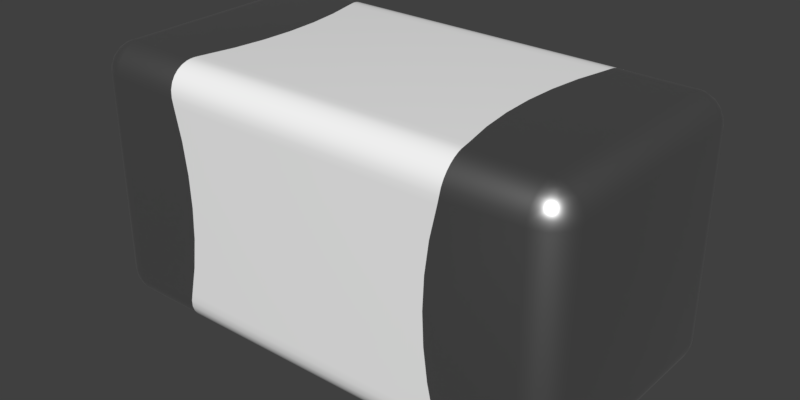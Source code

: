 # Source: MC0603N180J500CT.blend  (saved by Blender 2.90.8; exported with 4.5.12 LTS)
import bpy
from mathutils import Matrix  # noqa: F401  (used for matrix-valued properties, if any)

bpy.ops.wm.read_factory_settings(use_empty=True)
scene = bpy.context.scene
scene.name = 'Scene'

# ---- collections
col_collection_1 = bpy.data.collections.new('Collection 1'); scene.collection.children.link(col_collection_1)

# ---- materials (node trees are filled in below, after node groups)
mat_metal = bpy.data.materials.new('Metal')
mat_metal.alpha_threshold = 0.0
mat_metal.diffuse_color = (0.3587, 0.3587, 0.3587, 1.0)
mat_metal.specular_color = (0.2597, 0.2597, 0.2597)
mat_metal.roughness = 0.5
mat_metal.specular_intensity = 0.1643
mat_cream_ceramic = bpy.data.materials.new('Cream Ceramic')
mat_cream_ceramic.alpha_threshold = 0.0
mat_cream_ceramic.diffuse_color = (0.5815, 0.5788, 0.2955, 1.0)
mat_cream_ceramic.specular_color = (0.18, 0.18, 0.18)
mat_cream_ceramic.roughness = 0.5
mat_cream_ceramic.specular_intensity = 0.3

# ---- node groups
ng_metallic = bpy.data.node_groups.new('Metallic', 'ShaderNodeTree')
_s = ng_metallic.interface.new_socket(name='BSDF', in_out='OUTPUT', socket_type='NodeSocketShader')
_s = ng_metallic.interface.new_socket(name='Base Color', in_out='INPUT', socket_type='NodeSocketColor')
_s.default_value = (0.5906, 0.5906, 0.5906, 1.0)
_N = ng_metallic.nodes; _L = ng_metallic.links
n0 = _N.new('ShaderNodeBsdfPrincipled'); n0.name = 'Principled BSDF'; n0.location = (0, 0)
n0.width = 150
n0.subsurface_method = 'BURLEY'
n0.inputs[1].default_value = 1.0
n0.inputs[2].default_value = 0.4
n0.inputs[3].default_value = 1.45
n0.inputs[9].default_value = (1.0, 1.0, 1.0)
n0.inputs[27].default_value = (0.0, 0.0, 0.0, 1.0)
n0.inputs[28].default_value = 1.0
n1 = _N.new('NodeGroupInput'); n1.name = 'Group Input'; n1.location = (-200, 0)
n2 = _N.new('NodeGroupOutput'); n2.name = 'Group Output'; n2.location = (200, 0)
_L.new(n0.outputs[0], n2.inputs[0])
_L.new(n1.outputs[0], n0.inputs[0])
n2.is_active_output = True
ng_ceramic = bpy.data.node_groups.new('Ceramic', 'ShaderNodeTree')
_s = ng_ceramic.interface.new_socket(name='Surface', in_out='OUTPUT', socket_type='NodeSocketShader')
_s = ng_ceramic.interface.new_socket(name='Base Color', in_out='INPUT', socket_type='NodeSocketColor')
_s.default_value = (1.0, 1.0, 1.0, 1.0)
_N = ng_ceramic.nodes; _L = ng_ceramic.links
n0 = _N.new('NodeGroupInput'); n0.name = 'Group Input'; n0.location = (-200, 0)
n1 = _N.new('ShaderNodeBsdfPrincipled'); n1.name = 'Princioked BSDF'; n1.location = (10, 49)
n1.width = 150
n1.subsurface_method = 'BURLEY'
n1.inputs[2].default_value = 0.2
n1.inputs[3].default_value = 1.45
n1.inputs[9].default_value = (1.0, 1.0, 1.0)
n1.inputs[27].default_value = (0.0, 0.0, 0.0, 1.0)
n1.inputs[28].default_value = 1.0
n2 = _N.new('NodeGroupOutput'); n2.name = 'Group Output'; n2.location = (244, 61)
_L.new(n1.outputs[0], n2.inputs[0])
_L.new(n0.outputs[0], n1.inputs[0])
n2.is_active_output = True

# ---- material node trees
mat_metal.use_nodes = True; mat_metal.node_tree.nodes.clear()
_N = mat_metal.node_tree.nodes; _L = mat_metal.node_tree.links
n0 = _N.new('ShaderNodeOutputMaterial'); n0.name = 'Material Output'; n0.location = (300, 300)
n1 = _N.new('ShaderNodeGroup'); n1.name = 'Metallic'; n1.location = (-10, 195)
n1.label = 'Metallic'
n1.node_tree = ng_metallic
n1.inputs[0].default_value = (0.5906, 0.5906, 0.5906, 1.0)
_L.new(n1.outputs[0], n0.inputs[0])
n0.is_active_output = True
mat_cream_ceramic.use_nodes = True; mat_cream_ceramic.node_tree.nodes.clear()
_N = mat_cream_ceramic.node_tree.nodes; _L = mat_cream_ceramic.node_tree.links
n0 = _N.new('ShaderNodeOutputMaterial'); n0.name = 'Material Output'; n0.location = (380, 200)
n1 = _N.new('ShaderNodeGroup'); n1.name = 'Group'; n1.location = (96, 104)
n1.node_tree = ng_ceramic
n1.inputs[0].default_value = (1.0, 1.0, 1.0, 1.0)
_L.new(n1.outputs[0], n0.inputs[0])
n0.is_active_output = True

# ---- world
world_world = bpy.data.worlds.new('World'); scene.world = world_world
world_world.color = (0.05088, 0.05088, 0.05088)
world_world.use_sun_shadow = False
world_world.sun_shadow_jitter_overblur = 0.0
world_world.cycles.sampling_method = 'MANUAL'

# ---- meshes
me_mc0603n180j500ct = bpy.data.meshes.new('MC0603N180J500CT')
me_mc0603n180j500ct.from_pydata([(0.5011, -0.447, 0.07552), (-0.4981, -0.45, 0.1), (-0.5011, -0.447, 0.07552), (0.4981, -0.45, 0.1), (0.503, -0.4391, 0.05466), (-0.503, -0.4391, 0.05466), (0.5038, -0.4282, 0.03772), (-0.5038, -0.4282, 0.03772), (0.5039, -0.4142, 0.0233), (-0.5039, -0.4142, 0.0233), (0.5031, -0.3975, 0.01201), (-0.5031, -0.3975, 0.01201), (0.5016, -0.379, 0.004284), (-0.5016, -0.379, 0.004284), (0.5, -0.3646, 0.001074), (-0.5, -0.3646, 0.001074), (0.4981, -0.35, 1.461e-17), (-0.4981, -0.35, -1.504e-17), (-0.75, -0.45, 0.1), (-0.75, -0.4466, 0.07412), (-0.75, -0.4366, 0.05), (-0.75, -0.4207, 0.02929), (-0.75, -0.4, 0.0134), (-0.75, -0.3759, 0.003407), (-0.75, -0.35, -3.438e-17), (0.75, -0.45, 0.1), (0.75, -0.4466, 0.07412), (0.75, -0.4366, 0.05), (0.75, -0.4207, 0.02929), (0.75, -0.4, 0.0134), (0.75, -0.3759, 0.003407), (0.75, -0.35, 5.218e-17), (0.4931, -0.3254, 1.562e-17), (0.4968, -0.3417, 1.573e-17), (0.4951, -0.3335, 1.568e-17), (0.4968, 0.3417, 1.573e-17), (0.4951, 0.3335, 1.568e-17), (0.4931, 0.3254, 1.562e-17), (0.4981, 0.35, 1.461e-17), (-0.4931, -0.3254, -1.562e-17), (-0.4968, -0.3417, -1.573e-17), (-0.4951, -0.3335, -1.568e-17), (0.4692, -0.2184, 1.486e-17), (-0.4692, -0.2184, -1.486e-17), (0.4548, -0.1096, 1.44e-17), (-0.4548, -0.1096, -1.44e-17), (0.45, -2.385e-07, 1.425e-17), (-0.45, -2.384e-07, -1.425e-17), (0.4548, 0.1096, 1.44e-17), (-0.4548, 0.1096, -1.44e-17), (0.4692, 0.2184, 1.486e-17), (-0.4692, 0.2184, -1.486e-17), (-0.4931, 0.3254, -1.562e-17), (-0.4968, 0.3417, -1.573e-17), (-0.4951, 0.3335, -1.568e-17), (-0.4981, 0.35, -1.504e-17), (-0.4981, -0.45, 0.8), (-0.4968, -0.45, 0.7917), (-0.4931, -0.45, 0.7754), (-0.4951, -0.45, 0.7835), (-0.4931, -0.45, 0.1246), (-0.4951, -0.45, 0.1165), (-0.4968, -0.45, 0.1083), (0.4951, -0.45, 0.7835), (0.4968, -0.45, 0.7917), (0.4931, -0.45, 0.7754), (0.4981, -0.45, 0.8), (-0.4692, -0.45, 0.6684), (0.4692, -0.45, 0.6684), (-0.4548, -0.45, 0.5596), (0.4548, -0.45, 0.5596), (-0.45, -0.45, 0.45), (0.45, -0.45, 0.45), (-0.4548, -0.45, 0.3404), (0.4548, -0.45, 0.3404), (-0.4692, -0.45, 0.2316), (0.4692, -0.45, 0.2316), (0.4931, -0.45, 0.1246), (0.4951, -0.45, 0.1165), (0.4968, -0.45, 0.1083), (-0.75, -0.45, 0.8), (-0.8337, -0.3724, 0.05), (-0.825, -0.3933, 0.05), (-0.8392, -0.387, 0.07412), (-0.8458, -0.3626, 0.07412), (-0.8366, -0.35, 0.05), (-0.7691, -0.3962, 0.0134), (-0.7611, -0.4198, 0.02929), (-0.7821, -0.413, 0.02929), (-0.813, -0.3821, 0.02929), (-0.8, -0.4, 0.02929), (-0.7567, -0.375, 0.003407), (-0.7854, -0.3854, 0.0134), (-0.8198, -0.3611, 0.02929), (-0.8207, -0.35, 0.02929), (-0.8, -0.35, 0.0134), (-0.7962, -0.3691, 0.0134), (-0.775, -0.3567, 0.003407), (-0.7759, -0.35, 0.003407), (-0.7713, -0.3818, 0.007612), (-0.755, -0.3621, 0.0008555), (-0.7683, -0.3683, 0.003407), (-0.7818, -0.3713, 0.007612), (-0.7621, -0.355, 0.0008555), (-0.7536, -0.3554, 0.0002141), (-0.7626, -0.4458, 0.07412), (-0.7759, -0.4466, 0.1), (-0.787, -0.4392, 0.07412), (-0.8, -0.4366, 0.1), (-0.8088, -0.4266, 0.07412), (-0.8207, -0.4207, 0.1), (-0.7724, -0.4337, 0.05), (-0.8266, -0.4088, 0.07412), (-0.8366, -0.4, 0.1), (-0.7933, -0.425, 0.05), (-0.8466, -0.3759, 0.1), (-0.8112, -0.4112, 0.05), (-0.85, -0.35, 0.1), (-0.8466, -0.35, 0.07412), (-0.75, 0.35, -3.438e-17), (0.75, 0.35, 5.68e-17), (0.7724, -0.4337, 0.05), (0.7933, -0.425, 0.05), (0.787, -0.4392, 0.07412), (0.7626, -0.4458, 0.07412), (0.7962, -0.3691, 0.0134), (0.8, -0.35, 0.0134), (0.8198, -0.3611, 0.02929), (0.813, -0.3821, 0.02929), (0.7821, -0.413, 0.02929), (0.8, -0.4, 0.02929), (0.775, -0.3567, 0.003407), (0.7759, -0.35, 0.003407), (0.7854, -0.3854, 0.0134), (0.7611, -0.4198, 0.02929), (0.7691, -0.3962, 0.0134), (0.7567, -0.375, 0.003407), (0.7818, -0.3713, 0.007612), (0.7621, -0.355, 0.0008555), (0.7683, -0.3683, 0.003407), (0.7713, -0.3818, 0.007612), (0.755, -0.3621, 0.0008555), (0.7554, -0.3536, 0.0002141), (0.8458, -0.3626, 0.07412), (0.85, -0.35, 0.1), (0.8466, -0.3759, 0.1), (0.8466, -0.35, 0.07412), (0.8366, -0.35, 0.05), (0.8392, -0.387, 0.07412), (0.8366, -0.4, 0.1), (0.8266, -0.4088, 0.07412), (0.8207, -0.4207, 0.1), (0.8337, -0.3724, 0.05), (0.8088, -0.4266, 0.07412), (0.8, -0.4366, 0.1), (0.825, -0.3933, 0.05), (0.8207, -0.35, 0.02929), (0.7759, -0.4466, 0.1), (0.8112, -0.4112, 0.05), (0.75, -0.45, 0.8), (-0.5011, 0.447, 0.07552), (0.4981, 0.45, 0.1), (0.5011, 0.447, 0.07552), (0.503, 0.4391, 0.05466), (-0.4981, 0.45, 0.1), (-0.503, 0.4391, 0.05465), (0.5038, 0.4282, 0.03772), (-0.5038, 0.4282, 0.03772), (0.5039, 0.4142, 0.0233), (-0.5039, 0.4142, 0.0233), (0.5031, 0.3975, 0.01201), (-0.5031, 0.3975, 0.012), (0.5016, 0.379, 0.004284), (-0.5016, 0.379, 0.004284), (0.5, 0.3646, 0.001074), (-0.5, 0.3646, 0.001074), (-0.5011, -0.447, 0.8245), (0.5011, -0.447, 0.8245), (0.503, -0.4391, 0.8453), (-0.503, -0.4391, 0.8453), (0.5038, -0.4282, 0.8623), (-0.5038, -0.4282, 0.8623), (0.5039, -0.4142, 0.8767), (-0.5039, -0.4142, 0.8767), (0.5031, -0.3975, 0.888), (-0.5031, -0.3975, 0.888), (0.5016, -0.379, 0.8957), (-0.5016, -0.379, 0.8957), (0.5, -0.3646, 0.8989), (-0.5, -0.3646, 0.8989), (0.4981, -0.35, 0.9), (-0.4981, -0.35, 0.9), (-0.75, -0.4466, 0.8259), (-0.75, -0.4366, 0.85), (-0.75, -0.4207, 0.8707), (-0.75, -0.4, 0.8866), (-0.75, -0.3759, 0.8966), (-0.75, -0.35, 0.9), (-0.7759, -0.4466, 0.8), (-0.8, -0.4366, 0.8), (-0.8207, -0.4207, 0.8), (-0.8366, -0.4, 0.8), (-0.8466, -0.3759, 0.8), (-0.85, -0.35, 0.8), (-0.85, 0.35, 0.1), (-0.8466, 0.35, 0.07412), (-0.8366, 0.35, 0.05), (-0.8207, 0.35, 0.02929), (-0.8, 0.35, 0.0134), (-0.7759, 0.35, 0.003407), (-0.75, 0.45, 0.1), (-0.75, 0.4466, 0.07412), (-0.75, 0.4366, 0.05), (-0.75, 0.4207, 0.02929), (-0.75, 0.4, 0.0134), (-0.75, 0.3759, 0.003407), (0.75, 0.45, 0.1), (0.75, 0.4466, 0.07412), (0.75, 0.4366, 0.05), (0.75, 0.4207, 0.02929), (0.75, 0.4, 0.0134), (0.75, 0.3759, 0.003407), (0.7759, 0.35, 0.003407), (0.8, 0.35, 0.0134), (0.8207, 0.35, 0.02929), (0.8366, 0.35, 0.05), (0.8466, 0.35, 0.07412), (0.85, 0.35, 0.1), (0.7759, -0.4466, 0.8), (0.8, -0.4366, 0.8), (0.8207, -0.4207, 0.8), (0.8366, -0.4, 0.8), (0.8466, -0.3759, 0.8), (0.85, -0.35, 0.8), (0.75, -0.4466, 0.8259), (0.75, -0.4366, 0.85), (0.75, -0.4207, 0.8707), (0.75, -0.4, 0.8866), (0.75, -0.3759, 0.8966), (0.75, -0.35, 0.9), (-0.4931, 0.45, 0.7754), (-0.4968, 0.45, 0.7917), (-0.4981, 0.45, 0.8), (-0.4951, 0.45, 0.7835), (-0.4968, 0.45, 0.1083), (-0.4951, 0.45, 0.1165), (-0.4931, 0.45, 0.1246), (0.4981, 0.45, 0.8), (0.4931, 0.45, 0.7754), (0.4968, 0.45, 0.7917), (0.4951, 0.45, 0.7835), (0.4692, 0.45, 0.6684), (-0.4692, 0.45, 0.6684), (0.4548, 0.45, 0.5596), (-0.4548, 0.45, 0.5596), (0.45, 0.45, 0.45), (-0.45, 0.45, 0.45), (0.4548, 0.45, 0.3404), (-0.4548, 0.45, 0.3404), (0.4692, 0.45, 0.2316), (-0.4692, 0.45, 0.2316), (0.4931, 0.45, 0.1246), (0.4968, 0.45, 0.1083), (0.4951, 0.45, 0.1165), (-0.4931, -0.3254, 0.9), (-0.4968, -0.3417, 0.9), (-0.4951, -0.3335, 0.9), (-0.4968, 0.3417, 0.9), (-0.4951, 0.3335, 0.9), (-0.4931, 0.3254, 0.9), (-0.4981, 0.35, 0.9), (0.4931, -0.3254, 0.9), (0.4968, -0.3417, 0.9), (0.4951, -0.3335, 0.9), (0.4692, -0.2184, 0.9), (-0.4692, -0.2184, 0.9), (0.4548, -0.1096, 0.9), (-0.4548, -0.1096, 0.9), (0.45, -2.385e-07, 0.9), (-0.45, -2.384e-07, 0.9), (0.4548, 0.1096, 0.9), (-0.4548, 0.1096, 0.9), (0.4692, 0.2184, 0.9), (-0.4692, 0.2184, 0.9), (0.4931, 0.3254, 0.9), (0.4968, 0.3417, 0.9), (0.4951, 0.3335, 0.9), (0.4981, 0.35, 0.9), (-0.75, 0.35, 0.9), (-0.8, -0.4, 0.8707), (-0.8112, -0.4112, 0.85), (-0.7933, -0.425, 0.85), (-0.7724, -0.4337, 0.85), (-0.787, -0.4392, 0.8259), (-0.7626, -0.4458, 0.8259), (-0.7962, -0.3691, 0.8866), (-0.8, -0.35, 0.8866), (-0.8198, -0.3611, 0.8707), (-0.813, -0.3821, 0.8707), (-0.7821, -0.413, 0.8707), (-0.775, -0.3567, 0.8966), (-0.7759, -0.35, 0.8966), (-0.7854, -0.3854, 0.8866), (-0.7611, -0.4198, 0.8707), (-0.7691, -0.3962, 0.8866), (-0.7567, -0.375, 0.8966), (-0.7818, -0.3713, 0.8924), (-0.7621, -0.355, 0.8991), (-0.7683, -0.3683, 0.8966), (-0.7713, -0.3818, 0.8924), (-0.755, -0.3621, 0.8991), (-0.7554, -0.3536, 0.8998), (-0.8458, -0.3626, 0.8259), (-0.8466, -0.35, 0.8259), (-0.8366, -0.35, 0.85), (-0.8392, -0.387, 0.8259), (-0.8266, -0.4088, 0.8259), (-0.8337, -0.3724, 0.85), (-0.8088, -0.4266, 0.8259), (-0.825, -0.3933, 0.85), (-0.8207, -0.35, 0.8707), (-0.85, 0.35, 0.8), (-0.8, 0.4, 0.02929), (-0.8112, 0.4112, 0.05), (-0.7933, 0.425, 0.05), (-0.7724, 0.4337, 0.05), (-0.7626, 0.4458, 0.07412), (-0.787, 0.4392, 0.07412), (-0.7962, 0.3691, 0.0134), (-0.8198, 0.3611, 0.02929), (-0.813, 0.3821, 0.02929), (-0.7821, 0.413, 0.02929), (-0.775, 0.3567, 0.003407), (-0.7854, 0.3854, 0.0134), (-0.7611, 0.4198, 0.02929), (-0.7691, 0.3962, 0.0134), (-0.7567, 0.375, 0.003407), (-0.7818, 0.3713, 0.007612), (-0.7621, 0.355, 0.0008555), (-0.7683, 0.3683, 0.003407), (-0.7713, 0.3818, 0.007612), (-0.755, 0.3621, 0.0008555), (-0.7554, 0.3536, 0.0002141), (-0.8458, 0.3626, 0.07412), (-0.8466, 0.3759, 0.1), (-0.8392, 0.387, 0.07412), (-0.8366, 0.4, 0.1), (-0.8266, 0.4088, 0.07412), (-0.8207, 0.4207, 0.1), (-0.8337, 0.3724, 0.05), (-0.8088, 0.4266, 0.07412), (-0.8, 0.4366, 0.1), (-0.825, 0.3933, 0.05), (-0.7759, 0.4466, 0.1), (-0.75, 0.45, 0.8), (0.75, 0.45, 0.8), (0.8337, 0.3724, 0.05), (0.8458, 0.3626, 0.07412), (0.825, 0.3933, 0.05), (0.8392, 0.387, 0.07412), (0.7691, 0.3962, 0.0134), (0.7611, 0.4198, 0.02929), (0.7821, 0.413, 0.02929), (0.813, 0.3821, 0.02929), (0.8, 0.4, 0.02929), (0.7567, 0.375, 0.003407), (0.7854, 0.3854, 0.0134), (0.8198, 0.3611, 0.02929), (0.7962, 0.3691, 0.0134), (0.775, 0.3567, 0.003407), (0.7713, 0.3818, 0.007612), (0.755, 0.3621, 0.0008555), (0.7683, 0.3683, 0.003407), (0.7818, 0.3713, 0.007612), (0.7621, 0.355, 0.0008555), (0.7554, 0.3536, 0.0002141), (0.7626, 0.4458, 0.07412), (0.7759, 0.4466, 0.1), (0.787, 0.4392, 0.07412), (0.8, 0.4366, 0.1), (0.8088, 0.4266, 0.07412), (0.8207, 0.4207, 0.1), (0.7724, 0.4337, 0.05), (0.8266, 0.4088, 0.07412), (0.8366, 0.4, 0.1), (0.7933, 0.425, 0.05), (0.8466, 0.3759, 0.1), (0.8112, 0.4112, 0.05), (0.85, 0.35, 0.8), (0.8337, -0.3724, 0.85), (0.8458, -0.3626, 0.8259), (0.8366, -0.35, 0.85), (0.825, -0.3933, 0.85), (0.8392, -0.387, 0.8259), (0.7691, -0.3962, 0.8866), (0.7611, -0.4198, 0.8707), (0.7821, -0.413, 0.8707), (0.813, -0.3821, 0.8707), (0.8, -0.4, 0.8707), (0.7567, -0.375, 0.8966), (0.7854, -0.3854, 0.8866), (0.8198, -0.3611, 0.8707), (0.8207, -0.35, 0.8707), (0.8, -0.35, 0.8866), (0.7962, -0.3691, 0.8866), (0.775, -0.3567, 0.8966), (0.7759, -0.35, 0.8966), (0.7713, -0.3818, 0.8924), (0.755, -0.3621, 0.8991), (0.7683, -0.3683, 0.8966), (0.7818, -0.3713, 0.8924), (0.7621, -0.355, 0.8991), (0.7554, -0.3536, 0.8998), (0.7626, -0.4458, 0.8259), (0.787, -0.4392, 0.8259), (0.8088, -0.4266, 0.8259), (0.7724, -0.4337, 0.85), (0.8266, -0.4088, 0.8259), (0.7933, -0.425, 0.85), (0.8112, -0.4112, 0.85), (0.8466, -0.35, 0.8259), (0.75, 0.35, 0.9), (-0.5011, 0.447, 0.8245), (0.5011, 0.447, 0.8245), (-0.503, 0.4391, 0.8453), (0.503, 0.4391, 0.8453), (-0.5038, 0.4282, 0.8623), (0.5038, 0.4282, 0.8623), (-0.5039, 0.4142, 0.8767), (0.5039, 0.4142, 0.8767), (-0.5031, 0.3975, 0.888), (0.5031, 0.3975, 0.888), (-0.5016, 0.379, 0.8957), (0.5016, 0.379, 0.8957), (-0.5, 0.3646, 0.8989), (0.5, 0.3646, 0.8989), (-0.75, 0.4466, 0.8259), (-0.75, 0.4366, 0.85), (-0.75, 0.4207, 0.8707), (-0.75, 0.4, 0.8866), (-0.75, 0.3759, 0.8966), (-0.7759, 0.35, 0.8966), (-0.8, 0.35, 0.8866), (-0.8207, 0.35, 0.8707), (-0.8366, 0.35, 0.85), (-0.8466, 0.35, 0.8259), (-0.7759, 0.4466, 0.8), (-0.8, 0.4366, 0.8), (-0.8207, 0.4207, 0.8), (-0.8366, 0.4, 0.8), (-0.8466, 0.3759, 0.8), (0.75, 0.4466, 0.8259), (0.75, 0.4366, 0.85), (0.75, 0.4207, 0.8707), (0.75, 0.4, 0.8866), (0.75, 0.3759, 0.8966), (0.7759, 0.4466, 0.8), (0.8, 0.4366, 0.8), (0.8207, 0.4207, 0.8), (0.8366, 0.4, 0.8), (0.8466, 0.3759, 0.8), (0.8466, 0.35, 0.8259), (0.8366, 0.35, 0.85), (0.8207, 0.35, 0.8707), (0.8, 0.35, 0.8866), (0.7759, 0.35, 0.8966), (-0.8, 0.4, 0.8707), (-0.8112, 0.4112, 0.85), (-0.825, 0.3933, 0.85), (-0.8337, 0.3724, 0.85), (-0.8392, 0.387, 0.8259), (-0.8458, 0.3626, 0.8259), (-0.7691, 0.3962, 0.8866), (-0.7611, 0.4198, 0.8707), (-0.7821, 0.413, 0.8707), (-0.813, 0.3821, 0.8707), (-0.7567, 0.375, 0.8966), (-0.7854, 0.3854, 0.8866), (-0.8198, 0.3611, 0.8707), (-0.7962, 0.3691, 0.8866), (-0.775, 0.3567, 0.8966), (-0.7713, 0.3818, 0.8924), (-0.755, 0.3621, 0.8991), (-0.7683, 0.3683, 0.8966), (-0.7818, 0.3713, 0.8924), (-0.7621, 0.355, 0.8991), (-0.7536, 0.3554, 0.8998), (-0.7626, 0.4458, 0.8259), (-0.787, 0.4392, 0.8259), (-0.8088, 0.4266, 0.8259), (-0.7724, 0.4337, 0.85), (-0.8266, 0.4088, 0.8259), (-0.7933, 0.425, 0.85), (0.7724, 0.4337, 0.85), (0.787, 0.4392, 0.8259), (0.7626, 0.4458, 0.8259), (0.7962, 0.3691, 0.8866), (0.8198, 0.3611, 0.8707), (0.813, 0.3821, 0.8707), (0.7821, 0.413, 0.8707), (0.8, 0.4, 0.8707), (0.7933, 0.425, 0.85), (0.775, 0.3567, 0.8966), (0.7854, 0.3854, 0.8866), (0.7611, 0.4198, 0.8707), (0.7691, 0.3962, 0.8866), (0.7567, 0.375, 0.8966), (0.7818, 0.3713, 0.8924), (0.7621, 0.355, 0.8991), (0.7683, 0.3683, 0.8966), (0.7713, 0.3818, 0.8924), (0.755, 0.3621, 0.8991), (0.7554, 0.3536, 0.8998), (0.8458, 0.3626, 0.8259), (0.8392, 0.387, 0.8259), (0.8266, 0.4088, 0.8259), (0.8337, 0.3724, 0.85), (0.8088, 0.4266, 0.8259), (0.825, 0.3933, 0.85), (0.8112, 0.4112, 0.85)], [], [(66, 177, 176, 56), (425, 423, 422, 424), (181, 179, 178, 180), (429, 427, 426, 428), (171, 169, 168, 170), (173, 171, 170, 172), (175, 173, 172, 174), (55, 175, 174, 38), (192, 80, 56, 176), (212, 211, 160, 165), (426, 424, 437, 438), (454, 453, 429, 431), (9, 7, 21), (451, 355, 247, 423), (31, 30, 12, 14), (17, 15, 24), (211, 210, 164, 160), (163, 162, 217, 218), (166, 163, 218, 219), (28, 6, 8), (170, 168, 219, 220), (196, 195, 185, 187), (174, 172, 221, 120), (31, 14, 16), (32, 33, 16), (32, 34, 33), (35, 36, 37), (38, 35, 37), (39, 17, 40), (39, 40, 41), (260, 259, 261, 246), (246, 261, 161, 164), (258, 257, 259, 260), (277, 276, 278, 279), (279, 278, 280, 281), (45, 44, 42, 43), (240, 248, 251, 252), (53, 52, 54), (43, 42, 32, 39), (55, 52, 53), (56, 57, 58), (57, 59, 58), (60, 61, 62), (60, 62, 1), (63, 64, 65), (64, 66, 65), (39, 32, 16, 17), (93, 81, 85, 94), (51, 50, 48, 49), (256, 255, 257, 258), (47, 46, 44, 45), (248, 240, 242, 247), (52, 37, 50, 51), (78, 77, 79), (271, 264, 191, 190), (79, 77, 3), (56, 80, 57), (57, 80, 59), (59, 80, 58), (58, 80, 67), (67, 80, 69), (69, 80, 71), (71, 80, 18), (71, 18, 73), (73, 18, 75), (75, 18, 60), (60, 18, 61), (61, 18, 62), (62, 18, 1), (518, 516, 513, 514), (126, 125, 131, 132), (81, 83, 84), (304, 303, 194, 195), (86, 87, 88), (111, 114, 88, 87), (322, 330, 352, 323), (336, 335, 214, 215), (477, 472, 474, 466), (333, 328, 330, 322), (439, 438, 473, 472), (206, 349, 329, 207), (96, 89, 93), (464, 496, 502, 465), (99, 91, 86), (99, 86, 92), (341, 339, 340, 336), (100, 24, 23), (100, 23, 91), (340, 339, 337, 333), (102, 92, 96), (102, 96, 97), (103, 98, 24), (103, 97, 98), (104, 103, 24), (104, 100, 101), (104, 101, 103), (104, 24, 100), (349, 206, 205, 343), (326, 353, 210, 211), (470, 491, 448, 449), (315, 312, 202, 201), (501, 519, 515, 517), (326, 327, 351, 353), (112, 109, 110), (114, 107, 109), (218, 382, 361, 219), (345, 343, 344, 346), (122, 158, 150, 153), (334, 331, 324, 325), (203, 202, 312, 313), (82, 116, 112), (130, 158, 122, 129), (24, 40, 17), (24, 41, 40), (24, 39, 41), (24, 43, 39), (24, 45, 43), (47, 45, 24), (119, 54, 52), (119, 53, 54), (119, 55, 53), (119, 49, 47), (119, 51, 49), (119, 52, 51), (119, 47, 24), (33, 31, 16), (34, 31, 33), (32, 31, 34), (42, 31, 32), (44, 31, 42), (46, 31, 44), (120, 31, 46), (48, 120, 46), (50, 120, 48), (37, 120, 50), (36, 120, 37), (35, 120, 36), (38, 120, 35), (385, 382, 376, 378), (382, 218, 217, 376), (208, 207, 329, 328), (125, 127, 128), (364, 362, 385, 387), (303, 299, 291, 292), (369, 368, 223, 222), (404, 400, 398, 397), (400, 394, 396, 398), (126, 156, 127, 125), (235, 416, 395, 236), (135, 129, 134), (220, 360, 365, 221), (137, 131, 125), (137, 125, 133), (374, 372, 373, 369), (138, 31, 132), (138, 132, 131), (407, 409, 408, 399), (140, 133, 135), (140, 135, 136), (141, 30, 31), (141, 136, 30), (481, 483, 482, 476), (142, 31, 138), (142, 138, 139), (142, 141, 31), (142, 139, 141), (357, 386, 227, 226), (357, 226, 225, 356), (393, 417, 231, 232), (148, 143, 145), (150, 149, 151), (492, 490, 487, 488), (383, 380, 379, 381), (358, 387, 383, 359), (334, 325, 212, 213), (84, 83, 113, 115), (380, 383, 387, 385), (401, 397, 392, 389), (18, 106, 105, 19), (124, 123, 157), (122, 153, 123), (398, 419, 392, 397), (63, 65, 159), (64, 63, 159), (66, 64, 159), (68, 70, 159), (65, 68, 159), (159, 70, 72), (79, 3, 25), (78, 79, 25), (77, 78, 25), (76, 77, 25), (74, 76, 25), (72, 74, 25), (159, 72, 25), (191, 189, 188, 190), (364, 387, 358, 363), (70, 69, 71, 72), (431, 429, 428, 430), (6, 4, 5, 7), (179, 176, 177, 178), (0, 3, 1, 2), (275, 274, 276, 277), (423, 247, 242, 422), (4, 0, 2, 5), (427, 425, 424, 426), (169, 167, 166, 168), (10, 8, 9, 11), (433, 431, 430, 432), (14, 12, 13, 15), (287, 435, 434, 270), (354, 436, 422, 242), (424, 422, 436, 437), (7, 5, 20, 21), (194, 181, 183), (430, 428, 438, 439), (432, 430, 439, 440), (188, 186, 238, 239), (197, 189, 191), (450, 449, 346, 344), (113, 110, 200, 201), (229, 228, 157, 154), (233, 232, 145, 144), (232, 231, 149, 145), (448, 447, 351, 348), (231, 230, 151, 149), (204, 205, 118, 117), (8, 6, 7, 9), (296, 301, 441, 442), (227, 386, 460, 388), (381, 379, 457, 458), (18, 19, 2, 1), (214, 213, 169, 171), (194, 193, 179, 181), (213, 167, 169), (195, 194, 183, 185), (455, 454, 431, 433), (368, 366, 364, 363), (119, 175, 55), (26, 25, 3, 0), (193, 192, 176, 179), (434, 432, 440, 288), (187, 185, 184, 186), (168, 166, 219), (30, 29, 10, 12), (119, 215, 173, 175), (38, 174, 120), (95, 94, 207, 208), (447, 446, 353, 351), (239, 406, 465, 421), (228, 159, 25, 157), (321, 450, 344, 204), (388, 461, 420, 233), (230, 229, 154, 151), (94, 85, 206, 207), (106, 18, 80, 198), (233, 144, 227, 388), (313, 314, 444, 445), (156, 126, 223, 224), (216, 217, 162, 161), (27, 26, 0, 4), (453, 452, 425, 427), (29, 28, 8, 10), (182, 180, 236), (172, 170, 220, 221), (421, 455, 433, 435), (190, 188, 239), (240, 241, 242), (240, 243, 241), (244, 245, 246), (164, 244, 246), (56, 58, 65, 66), (248, 249, 250), (248, 247, 249), (65, 58, 67, 68), (68, 67, 69, 70), (49, 48, 46, 47), (254, 253, 255, 256), (74, 73, 75, 76), (283, 282, 284, 269), (262, 261, 263), (287, 270, 269, 284), (161, 261, 262), (264, 265, 191), (264, 266, 265), (267, 268, 269), (270, 267, 269), (37, 52, 55, 38), (271, 190, 272), (271, 272, 273), (76, 75, 60, 77), (281, 280, 282, 283), (215, 214, 171, 173), (72, 71, 73, 74), (252, 251, 253, 254), (264, 271, 274, 275), (77, 60, 1, 3), (285, 284, 286), (287, 284, 285), (265, 197, 191), (266, 197, 265), (264, 197, 266), (275, 197, 264), (277, 197, 275), (279, 197, 277), (288, 197, 279), (281, 288, 279), (283, 288, 281), (269, 288, 283), (268, 288, 269), (267, 288, 268), (270, 288, 267), (90, 116, 82, 89), (325, 324, 327, 326), (152, 147, 146, 143), (404, 401, 402, 403), (295, 297, 298), (504, 499, 501, 493), (480, 479, 442, 441), (96, 92, 90, 89), (366, 360, 362, 364), (319, 317, 315, 316), (437, 490, 473, 438), (304, 299, 303), (506, 505, 454, 455), (306, 300, 295), (306, 295, 302), (484, 480, 485, 483), (307, 197, 301), (307, 301, 300), (484, 483, 481, 477), (309, 302, 304), (309, 304, 305), (310, 196, 197), (310, 305, 196), (99, 101, 100, 91), (311, 310, 197), (311, 307, 308), (311, 308, 310), (311, 197, 307), (321, 445, 471, 450), (490, 437, 436, 487), (471, 470, 449, 450), (294, 293, 199, 198), (317, 312, 315), (153, 150, 151, 154), (318, 316, 200), (468, 491, 470, 469), (478, 469, 444, 443), (488, 487, 446, 447), (290, 319, 316), (415, 417, 419, 418), (478, 475, 468, 469), (355, 451, 495, 456), (291, 318, 293), (299, 289, 290, 291), (24, 98, 209, 119), (466, 474, 492, 467), (84, 118, 85, 81), (114, 111, 105, 107), (296, 320, 297, 295), (328, 329, 330), (317, 319, 298, 297), (97, 96, 95, 98), (335, 333, 322, 331), (92, 86, 88, 90), (22, 21, 87, 86), (303, 292, 193, 194), (335, 331, 334), (136, 135, 29, 30), (337, 332, 328), (337, 328, 333), (103, 101, 102, 97), (338, 119, 209), (338, 209, 332), (510, 509, 507, 503), (340, 333, 335), (340, 335, 336), (341, 215, 119), (341, 336, 215), (411, 409, 410, 405), (342, 119, 338), (342, 338, 339), (342, 339, 341), (342, 341, 119), (326, 211, 212, 325), (117, 118, 84, 115), (327, 350, 348, 351), (83, 112, 110, 113), (349, 343, 345), (109, 107, 108, 110), (350, 347, 348), (393, 390, 389, 392), (314, 317, 297, 320), (107, 105, 106, 108), (323, 352, 347), (158, 155, 148, 150), (93, 89, 82, 81), (216, 377, 376, 217), (324, 350, 327), (331, 322, 323, 324), (241, 354, 242), (243, 354, 241), (240, 354, 243), (252, 354, 240), (254, 354, 252), (256, 354, 254), (210, 354, 256), (258, 210, 256), (260, 210, 258), (246, 210, 260), (245, 210, 246), (244, 210, 245), (164, 210, 244), (355, 253, 251), (355, 251, 248), (355, 248, 250), (355, 250, 249), (355, 249, 247), (255, 253, 355), (216, 161, 262), (216, 262, 263), (216, 263, 261), (216, 261, 259), (216, 259, 257), (216, 257, 255), (216, 255, 355), (111, 20, 19, 105), (155, 152, 143, 148), (135, 134, 28, 29), (360, 361, 362), (130, 128, 155, 158), (152, 155, 128, 127), (349, 352, 330, 329), (135, 133, 130, 129), (133, 125, 128, 130), (479, 478, 443, 442), (147, 152, 127, 156), (368, 363, 367), (208, 328, 332, 209), (370, 365, 360), (370, 360, 366), (141, 139, 140, 136), (371, 120, 221), (371, 221, 365), (140, 139, 137, 133), (373, 366, 368), (373, 368, 369), (374, 222, 120), (374, 369, 222), (337, 339, 338, 332), (375, 374, 120), (375, 120, 371), (375, 371, 372), (375, 372, 374), (390, 420, 391, 389), (487, 436, 354, 446), (123, 153, 154, 157), (378, 376, 377), (417, 415, 229, 230), (359, 383, 384, 386), (383, 381, 384), (385, 378, 380), (134, 121, 27, 28), (150, 148, 145, 149), (324, 323, 347, 350), (134, 129, 122, 121), (390, 232, 233, 420), (357, 359, 386), (123, 124, 121, 122), (500, 519, 501, 499), (115, 113, 201, 202), (471, 445, 444, 469), (82, 112, 83, 81), (220, 219, 361, 360), (394, 395, 396), (500, 498, 518, 519), (516, 518, 498, 497), (439, 472, 476, 440), (505, 503, 500, 499), (503, 496, 498, 500), (368, 367, 224, 223), (367, 356, 225, 224), (404, 397, 401), (305, 304, 195, 196), (407, 399, 394), (407, 394, 400), (511, 509, 510, 506), (408, 239, 238), (408, 238, 399), (373, 372, 370, 366), (410, 400, 404), (410, 404, 405), (411, 406, 239), (411, 405, 406), (507, 509, 508, 502), (412, 239, 408), (412, 408, 409), (412, 409, 411), (412, 411, 239), (317, 314, 313, 312), (505, 504, 453, 454), (489, 488, 447, 448), (414, 413, 228), (517, 515, 458, 457), (392, 419, 417, 393), (417, 230, 231), (418, 414, 415), (504, 493, 452, 453), (515, 514, 460, 459), (493, 501, 494, 495), (367, 363, 358, 356), (513, 461, 388, 460), (390, 393, 232), (519, 518, 514, 515), (213, 212, 165, 167), (239, 272, 190), (239, 273, 272), (239, 271, 273), (239, 274, 271), (239, 276, 274), (278, 276, 239), (421, 286, 284), (421, 285, 286), (421, 287, 285), (421, 280, 278), (421, 282, 280), (421, 284, 282), (421, 278, 239), (160, 164, 161, 162), (165, 160, 162, 163), (167, 165, 163, 166), (183, 181, 180, 182), (185, 183, 182, 184), (12, 10, 11, 13), (189, 187, 186, 188), (16, 14, 15, 17), (452, 451, 423, 425), (5, 2, 19, 20), (180, 178, 235, 236), (11, 9, 21, 22), (428, 426, 438), (13, 11, 22, 23), (197, 196, 187, 189), (270, 434, 288), (144, 146, 226, 227), (85, 118, 205, 206), (117, 115, 202, 203), (110, 108, 199, 200), (403, 402, 463, 464), (384, 381, 458, 459), (402, 391, 462, 463), (203, 313, 445, 321), (98, 95, 208, 209), (386, 384, 459, 460), (108, 106, 198, 199), (320, 296, 442, 443), (159, 234, 177, 66), (178, 177, 234, 235), (28, 27, 4, 6), (453, 427, 429), (184, 182, 236, 237), (186, 184, 237, 238), (15, 13, 23, 24), (421, 435, 287), (446, 354, 210, 353), (406, 403, 464, 465), (301, 197, 288, 441), (379, 377, 456, 457), (132, 31, 120, 222), (126, 132, 222, 223), (314, 320, 443, 444), (117, 203, 321, 204), (147, 156, 224, 225), (146, 147, 225, 226), (377, 216, 355, 456), (449, 448, 348, 346), (289, 298, 319, 290), (352, 349, 345, 347), (294, 192, 193, 292), (469, 470, 471), (335, 334, 213, 214), (472, 473, 474), (490, 492, 474, 473), (22, 86, 91, 23), (304, 302, 289, 299), (302, 295, 298, 289), (464, 463, 497, 496), (462, 516, 497, 463), (479, 475, 478), (405, 404, 403, 406), (481, 476, 472), (481, 472, 477), (309, 305, 310, 308), (482, 288, 440), (482, 440, 476), (102, 101, 99, 92), (484, 477, 479), (484, 479, 480), (485, 441, 288), (485, 480, 441), (137, 139, 138, 131), (486, 483, 485), (486, 288, 482), (486, 482, 483), (486, 485, 288), (80, 192, 294, 198), (516, 462, 461, 513), (309, 308, 306, 302), (293, 318, 200, 199), (293, 294, 292, 291), (316, 315, 201, 200), (491, 489, 448), (492, 488, 489), (20, 111, 87, 21), (494, 517, 457, 456), (291, 290, 316, 318), (382, 385, 362, 361), (25, 26, 124, 157), (468, 467, 491), (90, 88, 114, 116), (418, 416, 413, 414), (96, 93, 94, 95), (496, 497, 498), (398, 396, 418, 419), (416, 418, 396, 395), (296, 295, 300, 301), (479, 477, 466, 475), (435, 433, 432, 434), (237, 236, 395, 394), (493, 495, 451, 452), (505, 499, 504), (237, 394, 399, 238), (507, 502, 496), (507, 496, 503), (306, 308, 307, 300), (508, 421, 465), (508, 465, 502), (410, 409, 407, 400), (510, 503, 505), (510, 505, 506), (511, 455, 421), (511, 506, 455), (370, 372, 371, 365), (512, 421, 508), (512, 508, 509), (512, 511, 421), (512, 509, 511), (204, 344, 343, 205), (124, 26, 27, 121), (380, 378, 377, 379), (514, 513, 460), (515, 459, 458), (359, 357, 356, 358), (347, 345, 346, 348), (109, 112, 116, 114), (401, 389, 391, 402), (415, 414, 228, 229), (467, 492, 489, 491), (143, 146, 144, 145), (159, 228, 413, 234), (416, 235, 234, 413), (495, 494, 456), (501, 517, 494), (475, 466, 467, 468), (391, 420, 461, 462)])
me_mc0603n180j500ct.polygons.foreach_set('use_smooth', [True] * 666)
me_mc0603n180j500ct.polygons.foreach_set('material_index', [1, 1, 1, 1, 1, 1, 1, 1, 0, 0, 0, 0, 0, 0, 0, 0, 0, 0, 0, 0, 0, 0, 0, 0, 0, 0, 0, 0, 0, 0, 1, 1, 1, 1, 1, 1, 1, 0, 1, 0, 0, 0, 0, 0, 0, 0, 1, 0, 1, 1, 1, 1, 1, 0, 1, 0, 0, 0, 0, 0, 0, 0, 0, 0, 0, 0, 0, 0, 0, 0, 0, 0, 0, 0, 0, 0, 0, 0, 0, 0, 0, 0, 0, 0, 0, 0, 0, 0, 0, 0, 0, 0, 0, 0, 0, 0, 0, 0, 0, 0, 0, 0, 0, 0, 0, 0, 0, 0, 0, 0, 0, 0, 0, 0, 0, 0, 0, 0, 0, 0, 0, 0, 0, 0, 0, 0, 0, 0, 0, 0, 0, 0, 0, 0, 0, 0, 0, 0, 0, 0, 0, 0, 0, 0, 0, 0, 0, 0, 0, 0, 0, 0, 0, 0, 0, 0, 0, 0, 0, 0, 0, 0, 0, 0, 0, 0, 0, 0, 0, 0, 0, 0, 0, 0, 0, 0, 0, 0, 0, 0, 0, 0, 0, 0, 0, 0, 0, 0, 0, 0, 0, 0, 0, 0, 0, 1, 0, 1, 1, 1, 1, 1, 1, 1, 1, 1, 1, 1, 1, 1, 1, 0, 0, 0, 0, 0, 0, 0, 0, 0, 0, 0, 0, 0, 0, 0, 0, 1, 0, 0, 0, 0, 0, 0, 0, 0, 0, 0, 0, 0, 0, 0, 1, 0, 0, 0, 0, 0, 0, 0, 0, 0, 0, 0, 0, 0, 0, 0, 0, 0, 0, 0, 0, 0, 0, 0, 0, 0, 0, 0, 0, 1, 0, 0, 1, 1, 1, 1, 1, 1, 0, 1, 0, 0, 0, 0, 0, 1, 0, 0, 1, 1, 0, 1, 1, 1, 1, 0, 0, 0, 0, 0, 0, 0, 0, 0, 0, 0, 0, 0, 0, 0, 0, 0, 0, 0, 0, 0, 0, 0, 0, 0, 0, 0, 0, 0, 0, 0, 0, 0, 0, 0, 0, 0, 0, 0, 0, 0, 0, 0, 0, 0, 0, 0, 0, 0, 0, 0, 0, 0, 0, 0, 0, 0, 0, 0, 0, 0, 0, 0, 0, 0, 0, 0, 0, 0, 0, 0, 0, 0, 0, 0, 0, 0, 0, 0, 0, 0, 0, 0, 0, 0, 0, 0, 0, 0, 0, 0, 0, 0, 0, 0, 0, 0, 0, 0, 0, 0, 0, 0, 0, 0, 0, 0, 0, 0, 0, 0, 0, 0, 0, 0, 0, 0, 0, 0, 0, 0, 0, 0, 0, 0, 0, 0, 0, 0, 0, 0, 0, 0, 0, 0, 0, 0, 0, 0, 0, 0, 0, 0, 0, 0, 0, 0, 0, 0, 0, 0, 0, 0, 0, 0, 0, 0, 0, 0, 0, 0, 0, 0, 0, 0, 0, 0, 0, 0, 0, 0, 0, 0, 0, 0, 0, 0, 0, 0, 0, 0, 0, 0, 0, 0, 0, 0, 0, 0, 0, 0, 0, 0, 0, 0, 0, 0, 0, 0, 0, 0, 0, 0, 0, 0, 0, 0, 0, 0, 0, 0, 0, 0, 0, 0, 0, 0, 0, 0, 0, 0, 0, 0, 0, 0, 0, 0, 0, 0, 0, 0, 0, 1, 1, 1, 1, 1, 1, 1, 1, 0, 0, 0, 0, 0, 0, 0, 0, 0, 0, 0, 0, 0, 0, 0, 0, 0, 0, 0, 0, 0, 0, 0, 0, 0, 0, 0, 0, 0, 0, 0, 0, 0, 0, 0, 0, 0, 0, 0, 0, 0, 0, 0, 0, 0, 0, 0, 0, 0, 0, 0, 0, 0, 0, 0, 0, 0, 0, 0, 0, 0, 0, 0, 0, 0, 0, 0, 0, 0, 0, 0, 0, 0, 0, 0, 0, 0, 0, 0, 0, 0, 0, 0, 0, 0, 0, 0, 0, 0, 0, 0, 1, 0, 0, 0, 0, 0, 0, 0, 0, 0, 0, 0, 0, 0, 0, 0, 0, 0, 0, 0, 0, 0, 0, 0, 0, 0, 0, 0, 0, 0, 0, 0, 0, 0, 0, 0, 0, 0])
me_mc0603n180j500ct.materials.append(mat_metal)
me_mc0603n180j500ct.materials.append(mat_cream_ceramic)
me_mc0603n180j500ct.use_remesh_preserve_volume = False
me_mc0603n180j500ct.use_remesh_preserve_attributes = False
me_mc0603n180j500ct.use_mirror_vertex_groups = False
me_mc0603n180j500ct.update()

# ---- objects
ob_mc0603n180j500ct = bpy.data.objects.new('MC0603N180J500CT', me_mc0603n180j500ct)

# ---- transforms, parenting, visibility, modifiers, constraints
ob_mc0603n180j500ct.location = (0.0, 0.0, 0.0)
ob_mc0603n180j500ct.lineart.crease_threshold = 0.0

# ---- collection membership
col_collection_1.objects.link(ob_mc0603n180j500ct)

# ---- scene / render settings (as saved in the file)
scene.frame_start = 1; scene.frame_end = 250; scene.frame_set(0)
scene.render.engine = 'CYCLES'
scene.render.resolution_x = 4000
scene.render.resolution_y = 2000
scene.render.dither_intensity = 0.0
scene.cycles.use_denoising = False
scene.cycles.samples = 128
scene.cycles.sampling_pattern = 'TABULATED_SOBOL'
scene.cycles.light_sampling_threshold = 0.0
scene.cycles.use_adaptive_sampling = False
scene.cycles.use_light_tree = False
scene.cycles.blur_glossy = 0.0
scene.cycles.sample_clamp_indirect = 0.0
scene.view_settings.view_transform = 'Standard'
bpy.context.view_layer.update()

# ---- added for rendering (the .blend has no active camera and no usable light): camera, sun
cam_auto = bpy.data.cameras.new('AutoCamera')
cam_auto.lens = 50.0
cam_auto.sensor_width = 36.0
cam_auto.clip_end = 1000.0
ob_auto_camera = bpy.data.objects.new('AutoCamera', cam_auto)
scene.collection.objects.link(ob_auto_camera)
ob_auto_camera.location = (1.96488, -2.35785, 2.0219)
ob_auto_camera.rotation_euler = (1.09748, -7.21219e-08, 0.694738)
scene.camera = ob_auto_camera
light_auto_sun = bpy.data.lights.new('AutoSun', 'SUN')
light_auto_sun.energy = 3.0
light_auto_sun.angle = 0.0523599
ob_auto_sun = bpy.data.objects.new('AutoSun', light_auto_sun)
scene.collection.objects.link(ob_auto_sun)
ob_auto_sun.rotation_euler = (0.872665, 0.174533, 0.523599)
bpy.context.view_layer.update()
